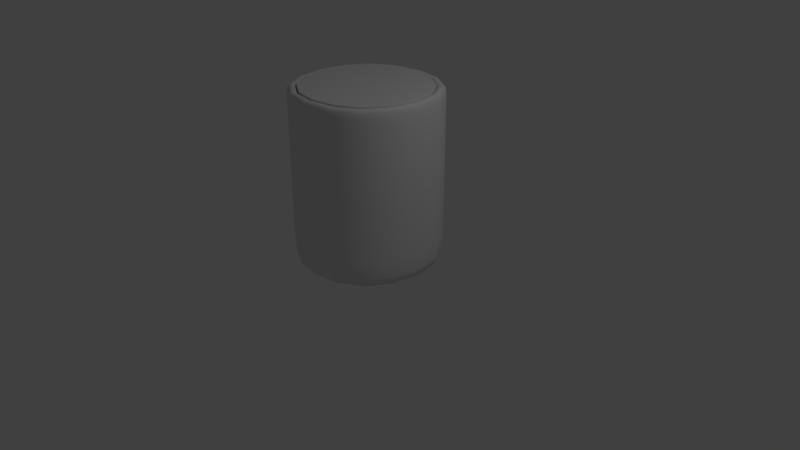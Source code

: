 # Source: beaker.blend  (saved by Blender 2.79.0; exported with 4.5.12 LTS)
import bpy
from mathutils import Matrix  # noqa: F401  (used for matrix-valued properties, if any)

bpy.ops.wm.read_factory_settings(use_empty=True)
scene = bpy.context.scene
scene.name = 'Scene'

# ---- collections
col_collection_1 = bpy.data.collections.new('Collection 1'); scene.collection.children.link(col_collection_1)

# ---- materials (node trees are filled in below, after node groups)
mat_bottle = bpy.data.materials.new('Bottle')
mat_bottle.alpha_threshold = 0.0
mat_bottle.use_transparent_shadow = False
mat_bottle.roughness = 0.5
mat_bottle.line_color = (0.0, 0.0, 0.0, 1.0)
mat_liquid = bpy.data.materials.new('Liquid')
mat_liquid.alpha_threshold = 0.0
mat_liquid.use_transparent_shadow = False
mat_liquid.roughness = 0.5
mat_liquid.line_color = (0.0, 0.0, 0.0, 1.0)

# ---- material node trees

# ---- world
world_world = bpy.data.worlds.new('World'); scene.world = world_world
world_world.color = (0.05088, 0.05088, 0.05088)
world_world.use_sun_shadow = False
world_world.sun_shadow_jitter_overblur = 0.0
world_world.cycles.sampling_method = 'MANUAL'

# ---- cameras
cam_camera = bpy.data.cameras.new('Camera')
cam_camera.clip_end = 100.0
cam_camera.lens = 35.0
cam_camera.sensor_width = 32.0
cam_camera.sensor_height = 18.0
cam_camera.ortho_scale = 7.314
cam_camera.dof.focus_distance = 0.0
cam_camera.dof.aperture_fstop = 128.0

# ---- lights
light_lamp = bpy.data.lights.new('Lamp', 'POINT')
light_lamp.transmission_factor = 0.0
light_lamp.cutoff_distance = 30.0
light_lamp.energy = 100.0
light_lamp.shadow_buffer_clip_start = 1.001
light_lamp.shadow_soft_size = 0.1
light_lamp.shadow_maximum_resolution = 0.006
light_lamp.use_absolute_resolution = True

# ---- meshes
me_cube = bpy.data.meshes.new('Cube')
me_cube.from_pydata([(1.0, 1.0, 0.0), (1.0, -1.0, 0.0), (-1.0, -1.0, 0.0), (-1.0, 1.0, 0.0), (0.8739, 0.8739, 2.253), (0.8739, -0.8739, 2.253), (-0.8739, -0.8739, 2.253), (-0.8739, 0.8739, 2.253), (1.0, 1.0, 0.0), (1.0, -1.0, 0.0), (-1.0, -1.0, 0.0), (-1.0, 1.0, 0.0), (1.0, 1.0, 2.142), (1.0, -1.0, 2.142), (-1.0, -1.0, 2.142), (-1.0, 1.0, 2.142), (1.0, 1.0, 2.253), (1.0, -1.0, 2.253), (-1.0, 1.0, 2.253), (-1.0, -1.0, 2.253), (0.8739, 0.8739, 0.1245), (0.8739, -0.8739, 0.1245), (-0.8739, -0.8739, 0.1245), (-0.8739, 0.8739, 0.1245), (-0.8739, 0.8739, 0.193), (0.8739, 0.8739, 0.193), (0.8739, -0.8739, 0.193), (-0.8739, -0.8739, 0.193), (0.8739, 0.8739, 2.138), (-0.8739, -0.8739, 2.138), (-0.8739, 0.8739, 2.138), (0.8739, -0.8739, 2.138)], [], [(0, 1, 2, 3), (25, 24, 23, 20), (12, 16, 17, 13), (13, 17, 19, 14), (14, 19, 18, 15), (8, 0, 3, 11), (12, 8, 11, 15), (2, 10, 11, 3), (1, 9, 10, 2), (0, 8, 9, 1), (16, 12, 15, 18), (10, 14, 15, 11), (9, 13, 14, 10), (8, 12, 13, 9), (4, 5, 17, 16), (7, 4, 16, 18), (5, 6, 19, 17), (6, 7, 18, 19), (20, 23, 22, 21), (27, 26, 21, 22), (26, 25, 20, 21), (24, 27, 22, 23), (30, 29, 27, 24), (31, 28, 25, 26), (29, 31, 26, 27), (28, 30, 24, 25), (4, 7, 30, 28), (6, 5, 31, 29), (5, 4, 28, 31), (7, 6, 29, 30)])
me_cube.polygons.foreach_set('use_smooth', [True] * 30)
me_cube.materials.append(mat_bottle)
me_cube.use_remesh_preserve_volume = False
me_cube.use_remesh_preserve_attributes = False
me_cube.use_mirror_vertex_groups = False
me_cube.update()
me_cube_001 = bpy.data.meshes.new('Cube.001')
me_cube_001.from_pydata([(0.8739, 0.8739, 2.253), (0.8739, -0.8739, 2.253), (-0.8739, -0.8739, 2.253), (-0.8739, 0.8739, 2.253), (0.8739, 0.8739, 0.1245), (0.8739, -0.8739, 0.1245), (-0.8739, -0.8739, 0.1245), (-0.8739, 0.8739, 0.1245), (-0.8739, 0.8739, 0.193), (0.8739, 0.8739, 0.193), (0.8739, -0.8739, 0.193), (-0.8739, -0.8739, 0.193), (0.8739, 0.8739, 2.253), (-0.8739, -0.8739, 2.253), (-0.8739, 0.8739, 2.253), (0.8739, -0.8739, 2.253), (-0.8739, 0.8739, 2.253), (0.8739, -0.8739, 2.253), (0.8739, 0.8739, 2.253), (-0.8739, -0.8739, 2.253)], [], [(9, 4, 7, 8), (4, 5, 6, 7), (11, 6, 5, 10), (10, 5, 4, 9), (8, 7, 6, 11), (16, 8, 11, 19), (17, 10, 9, 18), (19, 11, 10, 17), (18, 9, 8, 16), (0, 12, 14, 3), (2, 13, 15, 1), (1, 15, 12, 0), (3, 14, 13, 2), (0, 3, 2, 1), (12, 18, 16, 14), (13, 19, 17, 15), (15, 17, 18, 12), (14, 16, 19, 13)])
me_cube_001.polygons.foreach_set('use_smooth', [True] * 18)
me_cube_001.materials.append(mat_liquid)
me_cube_001.use_remesh_preserve_volume = False
me_cube_001.use_remesh_preserve_attributes = False
me_cube_001.use_mirror_vertex_groups = False
me_cube_001.update()

# ---- objects
ob_beaker = bpy.data.objects.new('Beaker', me_cube)
ob_liquid = bpy.data.objects.new('Liquid', me_cube_001)
ob_lamp = bpy.data.objects.new('Lamp', light_lamp)
ob_camera = bpy.data.objects.new('Camera', cam_camera)

# ---- transforms, parenting, visibility, modifiers, constraints
ob_beaker.location = (0.0, 0.0, 0.0)
ob_beaker.lock_rotations_4d = False
ob_beaker.empty_display_type = 'ARROWS'
ob_beaker.lineart.crease_threshold = 0.0
_m = ob_beaker.modifiers.new('Subsurf', 'SUBSURF')
_m.uv_smooth = 'PRESERVE_CORNERS'
_m.quality = 2
_m.levels = 3
_m.show_only_control_edges = False
ob_liquid.parent = ob_beaker
ob_liquid.location = (0.0, 0.0, 0.0)
ob_liquid.lock_rotations_4d = False
ob_liquid.empty_display_type = 'ARROWS'
ob_liquid.lineart.crease_threshold = 0.0
_m = ob_liquid.modifiers.new('Subsurf', 'SUBSURF')
_m.uv_smooth = 'PRESERVE_CORNERS'
_m.quality = 2
_m.levels = 3
_m.show_only_control_edges = False
ob_lamp.location = (4.076, 1.005, 5.904)
ob_lamp.rotation_euler = (0.6503, 0.05522, 1.866)
ob_lamp.lock_rotations_4d = False
ob_lamp.empty_display_type = 'ARROWS'
ob_lamp.color = (0.0, 0.0, 0.0, 0.0)
ob_lamp.lineart.crease_threshold = 0.0
ob_camera.location = (7.481, -6.508, 5.344)
ob_camera.rotation_euler = (1.109, 0.0, 0.8149)
ob_camera.lock_rotations_4d = False
ob_camera.empty_display_type = 'ARROWS'
ob_camera.color = (0.0, 0.0, 0.0, 0.0)
ob_camera.display_type = 'WIRE'
ob_camera.lineart.crease_threshold = 0.0

# ---- collection membership
col_collection_1.objects.link(ob_beaker)
col_collection_1.objects.link(ob_liquid)
col_collection_1.objects.link(ob_lamp)
col_collection_1.objects.link(ob_camera)

# ---- scene / render settings (as saved in the file)
scene.camera = ob_camera
scene.frame_start = 1; scene.frame_end = 250; scene.frame_set(1)
scene.render.engine = 'BLENDER_EEVEE_NEXT'
scene.render.resolution_percentage = 50
scene.render.dither_intensity = 0.0
scene.cycles.use_denoising = False
scene.cycles.samples = 128
scene.cycles.sampling_pattern = 'TABULATED_SOBOL'
scene.cycles.use_adaptive_sampling = False
scene.cycles.use_light_tree = False
scene.cycles.blur_glossy = 0.0
scene.cycles.sample_clamp_indirect = 0.0
scene.view_settings.view_transform = 'Standard'
bpy.context.view_layer.update()
